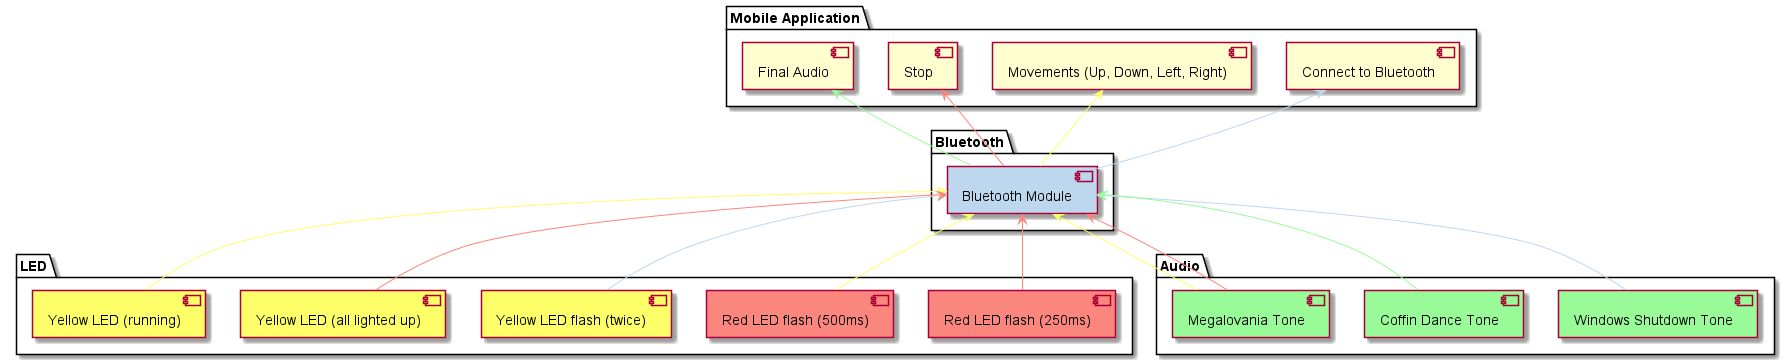

The diagram above was rendered by PlantUML. Its source (embedded in the PNG):
@startuml
!include Style.puml

package "Mobile Application" {
  [Connect to Bluetooth]
  [Movements (Up, Down, Left, Right)]
  [Stop]
  [Final Audio]
}

package "LED" {
  [Red LED flash (250ms)] RED_COLOR
  [Red LED flash (500ms)] RED_COLOR
  [Yellow LED flash (twice)] YELLOW_COLOR
  [Yellow LED (all lighted up)] YELLOW_COLOR
  [Yellow LED (running)] YELLOW_COLOR
}

package "Audio" {
    [Windows Shutdown Tone] GREEN_COLOR
    [Coffin Dance Tone] GREEN_COLOR
    [Megalovania Tone] GREEN_COLOR
}

package "Bluetooth" {
    [Bluetooth Module] BLUE_COLOR
}

' when connecting
[Connect to Bluetooth] <-[BLUE_COLOR]- [Bluetooth Module]

' when connected
[Bluetooth Module] <-[BLUE_COLOR]- [Yellow LED flash (twice)]
[Bluetooth Module] <-[BLUE_COLOR]- [Windows Shutdown Tone]

' when moving
[Movements (Up, Down, Left, Right)] <-[YELLOW_COLOR]- [Bluetooth Module]

' when stationary
[Stop] <-[RED_COLOR]- [Bluetooth Module]

' when completed
[Final Audio] <-[GREEN_COLOR]- [Bluetooth Module]

' blutooth connections
[Bluetooth Module] <-[YELLOW_COLOR]- [Yellow LED (running)]
[Bluetooth Module] <-[YELLOW_COLOR]- [Red LED flash (500ms)]
[Bluetooth Module] <-[YELLOW_COLOR]- [Megalovania Tone]
[Bluetooth Module] <-[RED_COLOR]- [Yellow LED (all lighted up)]
[Bluetooth Module] <-[RED_COLOR]- [Red LED flash (250ms)]
[Bluetooth Module] <-[RED_COLOR]- [Megalovania Tone]
[Bluetooth Module] <-[GREEN_COLOR]- [Coffin Dance Tone]


@enduml